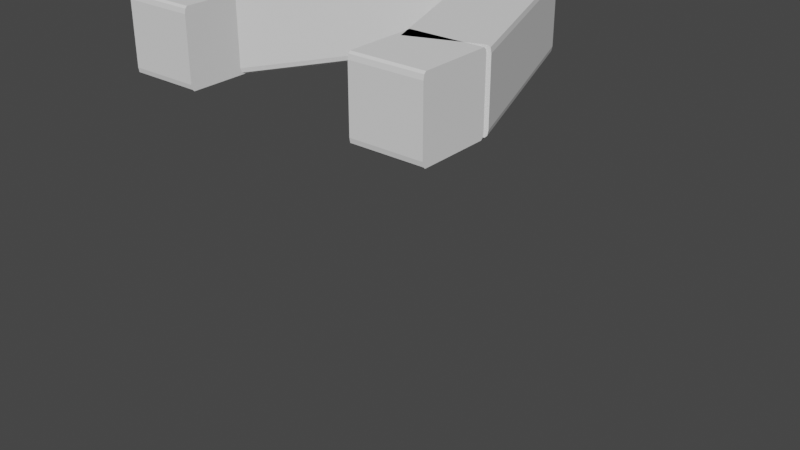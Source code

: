 # Source: Arms.blend  (saved by Blender 2.80.75; exported with 4.5.12 LTS)
import bpy
from mathutils import Matrix  # noqa: F401  (used for matrix-valued properties, if any)

bpy.ops.wm.read_factory_settings(use_empty=True)
scene = bpy.context.scene
scene.name = 'Scene'

# ---- collections
col_collection = bpy.data.collections.new('Collection'); scene.collection.children.link(col_collection)

# ---- world
world_world = bpy.data.worlds.new('World'); scene.world = world_world
world_world.use_nodes = True; world_world.node_tree.nodes.clear()
_N = world_world.node_tree.nodes; _L = world_world.node_tree.links
n0 = _N.new('ShaderNodeOutputWorld'); n0.name = 'World Output'; n0.location = (300, 300)
n1 = _N.new('ShaderNodeBackground'); n1.name = 'Background'; n1.location = (10, 300)
n1.inputs[0].default_value = (0.05088, 0.05088, 0.05088, 1.0)
_L.new(n1.outputs[0], n0.inputs[0])
n0.is_active_output = True
world_world.color = (0.05088, 0.05088, 0.05088)
world_world.use_sun_shadow = False
world_world.sun_shadow_jitter_overblur = 0.0

# ---- meshes
me_cube = bpy.data.meshes.new('Cube')
me_cube.from_pydata([(1.044, 0.88, -3.222), (-1.0, -0.72, 0.2905), (-1.0, -0.6651, 0.2356), (-1.0, -0.7039, 0.2516), (-1.0, -0.6651, 0.8756), (-1.0, -0.72, 0.8207), (-1.0, -0.7039, 0.8595), (-1.0, 0.6651, 0.2356), (-1.0, 0.72, 0.2905), (-1.0, 0.7039, 0.2516), (-1.0, 0.72, 0.8207), (-1.0, 0.6651, 0.8756), (-1.0, 0.7039, 0.8595), (1.0, -0.72, 0.2905), (1.0, -0.6651, 0.2356), (1.0, -0.7039, 0.2516), (1.0, -0.6651, 0.8756), (1.0, -0.72, 0.8207), (1.0, -0.7039, 0.8595), (1.0, 0.6651, 0.2356), (1.0, 0.72, 0.2905), (1.0, 0.7039, 0.2516), (1.0, 0.72, 0.8207), (1.0, 0.6651, 0.8756), (1.0, 0.7039, 0.8595), (1.0, -0.6651, 0.8756), (1.044, 0.88, -3.222), (1.044, 0.88, -3.222), (1.044, 0.88, -3.222), (1.786, 0.7039, 0.8595), (1.786, 0.72, 0.8207), (1.786, 0.6651, 0.8756), (1.786, -0.72, 0.8207), (1.786, -0.7039, 0.8595), (1.786, -0.6651, 0.8756), (1.786, -0.7039, 0.2516), (1.786, -0.72, 0.2905), (1.786, -0.6651, 0.2356), (1.786, 0.72, 0.2905), (1.786, 0.7039, 0.2516), (1.786, 0.6651, 0.2356), (-1.786, -0.7039, 0.8595), (-1.786, -0.6651, 0.8756), (-1.786, -0.72, 0.8207), (-1.786, -0.6651, 0.2356), (-1.786, -0.7039, 0.2516), (-1.786, -0.72, 0.2905), (-1.786, 0.7039, 0.8595), (-1.786, 0.72, 0.8207), (-1.786, 0.6651, 0.8756), (-1.786, 0.72, 0.2905), (-1.786, 0.7039, 0.2516), (-1.786, 0.6651, 0.2356), (1.036, 0.3215, 0.8595), (1.028, 0.316, 0.8207), (1.057, 0.3348, 0.8756), (1.801, 0.8085, 0.8207), (1.792, 0.803, 0.8595), (1.771, 0.7897, 0.8756), (1.792, 0.803, 0.2516), (1.801, 0.8085, 0.2905), (1.771, 0.7897, 0.2356), (1.028, 0.316, 0.2905), (1.036, 0.3215, 0.2516), (1.057, 0.3348, 0.2356), (0.2057, 4.315, 0.8595), (0.1971, 4.31, 0.8207), (0.2266, 4.328, 0.8756), (0.9703, 4.802, 0.8207), (0.9617, 4.797, 0.8595), (0.9409, 4.783, 0.8756), (0.9617, 4.797, 0.2516), (0.9703, 4.802, 0.2905), (0.9409, 4.783, 0.2356), (0.1971, 4.31, 0.2905), (0.2057, 4.315, 0.2516), (0.2266, 4.328, 0.2356), (-1.794, 0.81, 0.8595), (-1.775, 0.7906, 0.8756), (-1.802, 0.818, 0.8207), (-1.775, 0.7906, 0.2356), (-1.794, 0.81, 0.2516), (-1.802, 0.818, 0.2905), (-1.098, 0.1061, 0.8595), (-1.09, 0.09803, 0.8207), (-1.117, 0.1255, 0.8756), (-1.09, 0.09803, 0.2905), (-1.098, 0.1061, 0.2516), (-1.117, 0.1255, 0.2356), (-1.08, 2.975, 0.8595), (-1.061, 2.956, 0.8756), (-1.088, 2.983, 0.8207), (-1.061, 2.956, 0.2356), (-1.08, 2.975, 0.2516), (-1.088, 2.983, 0.2905), (-0.3834, 2.271, 0.8595), (-0.3755, 2.263, 0.8207), (-0.4026, 2.291, 0.8756), (-0.3755, 2.263, 0.2905), (-0.3834, 2.271, 0.2516), (-0.4026, 2.291, 0.2356), (-0.1516, 5.79, 0.8595), (-0.1323, 5.77, 0.8756), (-0.1595, 5.798, 0.8207), (-0.1323, 5.77, 0.2356), (-0.1516, 5.79, 0.2516), (-0.1595, 5.798, 0.2905), (0.5451, 5.086, 0.8595), (0.5531, 5.078, 0.8207), (0.5259, 5.105, 0.8756), (0.5531, 5.078, 0.2905), (0.5451, 5.086, 0.2516), (0.5259, 5.105, 0.2356)], [(16, 25)], [(26, 0, 27), (26, 28, 0), (1, 5, 6, 4, 11, 12, 10, 8, 9, 7, 2, 3), (13, 17, 18, 16, 23, 24, 22, 20, 21, 19, 14, 15), (36, 35, 37, 40, 39, 38, 30, 29, 31, 34, 33, 32), (24, 23, 31, 29), (23, 16, 34, 31), (15, 14, 37, 35), (14, 19, 40, 37), (18, 17, 32, 33), (21, 20, 38, 39), (17, 13, 36, 32), (16, 18, 33, 34), (22, 24, 29, 30), (19, 21, 39, 40), (20, 22, 30, 38), (13, 15, 35, 36), (46, 45, 44, 52, 51, 50, 48, 47, 49, 42, 41, 43), (11, 4, 42, 49), (3, 2, 44, 45), (2, 7, 52, 44), (9, 8, 50, 51), (1, 3, 45, 46), (5, 1, 46, 43), (4, 6, 41, 42), (7, 9, 51, 52), (10, 12, 47, 48), (8, 10, 48, 50), (6, 5, 43, 41), (12, 11, 49, 47), (60, 56, 57, 58, 55, 53, 54, 62, 63, 64, 61, 59), (72, 71, 73, 76, 75, 74, 66, 65, 67, 70, 69, 68), (61, 64, 76, 73), (59, 61, 73, 71), (57, 56, 68, 69), (56, 60, 72, 68), (63, 62, 74, 75), (58, 57, 69, 70), (62, 54, 66, 74), (54, 53, 65, 66), (64, 63, 75, 76), (60, 59, 71, 72), (55, 58, 70, 67), (53, 55, 67, 65), (82, 79, 77, 78, 85, 83, 84, 86, 87, 88, 80, 81), (89, 91, 103, 101), (87, 86, 98, 99), (82, 81, 93, 94), (86, 84, 96, 98), (78, 77, 89, 90), (88, 87, 99, 100), (84, 83, 95, 96), (85, 78, 90, 97), (77, 79, 91, 89), (80, 88, 100, 92), (83, 85, 97, 95), (81, 80, 92, 93), (79, 82, 94, 91), (106, 105, 104, 112, 111, 110, 108, 107, 109, 102, 101, 103), (92, 100, 112, 104), (95, 97, 109, 107), (93, 92, 104, 105), (91, 94, 106, 103), (99, 98, 110, 111), (94, 93, 105, 106), (98, 96, 108, 110), (90, 89, 101, 102), (100, 99, 111, 112), (96, 95, 107, 108), (97, 90, 102, 109)])
_uv = me_cube.uv_layers.new(name='UVMap')
_uv.uv.foreach_set('vector', [0.25, 0.5, 0.375, 0.5, 0.375, 0.625, 0.25, 0.5, 0.375, 0.5, 0.375, 0.5, 0.3964, 0.0, 0.6036, 0.0, 0.6229, 0.0009306, 0.625, 0.009532, 0.625, 0.2405, 0.6229, 0.2491, 0.6036, 0.25, 0.3964, 0.25, 0.3771, 0.2491, 0.375, 0.2405, 0.375, 0.009532, 0.3771, 0.0009306, 0.3964, 0.0, 0.6036, 0.0, 0.6229, 0.0009306, 0.625, 0.009532, 0.625, 0.2405, 0.6229, 0.2491, 0.6036, 0.25, 0.3964, 0.25, 0.3771, 0.2491, 0.375, 0.2405, 0.375, 0.009532, 0.3771, 0.0009306, 0.3964, 0.0, 0.3771, 0.0009306, 0.375, 0.009532, 0.375, 0.2405, 0.3771, 0.2491, 0.3964, 0.25, 0.6036, 0.25, 0.6229, 0.2491, 0.625, 0.2405, 0.625, 0.009532, 0.6229, 0.0009306, 0.6036, 0.0, 0.6229, 0.2491, 0.625, 0.2405, 0.625, 0.2405, 0.6229, 0.2491, 0.625, 0.2405, 0.625, 0.009532, 0.625, 0.009532, 0.625, 0.2405, 0.3771, 0.0009306, 0.375, 0.009532, 0.375, 0.009532, 0.3771, 0.0009306, 0.375, 0.009532, 0.375, 0.2405, 0.375, 0.2405, 0.375, 0.009532, 0.6229, 0.0009306, 0.6036, 0.0, 0.6036, 0.0, 0.6229, 0.0009306, 0.3771, 0.2491, 0.3964, 0.25, 0.3964, 0.25, 0.3771, 0.2491, 0.6036, 0.0, 0.3964, 0.0, 0.3964, 0.0, 0.6036, 0.0, 0.625, 0.009532, 0.6229, 0.0009306, 0.6229, 0.0009306, 0.625, 0.009532, 0.6036, 0.25, 0.6229, 0.2491, 0.6229, 0.2491, 0.6036, 0.25, 0.375, 0.2405, 0.3771, 0.2491, 0.3771, 0.2491, 0.375, 0.2405, 0.3964, 0.25, 0.6036, 0.25, 0.6036, 0.25, 0.3964, 0.25, 0.3964, 0.0, 0.3771, 0.0009306, 0.3771, 0.0009306, 0.3964, 0.0, 0.3964, 0.0, 0.3771, 0.0009306, 0.375, 0.009532, 0.375, 0.2405, 0.3771, 0.2491, 0.3964, 0.25, 0.6036, 0.25, 0.6229, 0.2491, 0.625, 0.2405, 0.625, 0.009532, 0.6229, 0.0009306, 0.6036, 0.0, 0.625, 0.2405, 0.625, 0.009532, 0.625, 0.009532, 0.625, 0.2405, 0.3771, 0.0009306, 0.375, 0.009532, 0.375, 0.009532, 0.3771, 0.0009306, 0.375, 0.009532, 0.375, 0.2405, 0.375, 0.2405, 0.375, 0.009532, 0.3771, 0.2491, 0.3964, 0.25, 0.3964, 0.25, 0.3771, 0.2491, 0.3964, 0.0, 0.3771, 0.0009306, 0.3771, 0.0009306, 0.3964, 0.0, 0.6036, 0.0, 0.3964, 0.0, 0.3964, 0.0, 0.6036, 0.0, 0.625, 0.009532, 0.6229, 0.0009306, 0.6229, 0.0009306, 0.625, 0.009532, 0.375, 0.2405, 0.3771, 0.2491, 0.3771, 0.2491, 0.375, 0.2405, 0.6036, 0.25, 0.6229, 0.2491, 0.6229, 0.2491, 0.6036, 0.25, 0.3964, 0.25, 0.6036, 0.25, 0.6036, 0.25, 0.3964, 0.25, 0.6229, 0.0009306, 0.6036, 0.0, 0.6036, 0.0, 0.6229, 0.0009306, 0.6229, 0.2491, 0.625, 0.2405, 0.625, 0.2405, 0.6229, 0.2491, 0.3964, 0.0, 0.6036, 0.0, 0.6229, 0.0009306, 0.625, 0.009532, 0.625, 0.2405, 0.6229, 0.2491, 0.6036, 0.25, 0.3964, 0.25, 0.3771, 0.2491, 0.375, 0.2405, 0.375, 0.009532, 0.3771, 0.0009306, 0.3964, 0.0, 0.3771, 0.0009306, 0.375, 0.009532, 0.375, 0.2405, 0.3771, 0.2491, 0.3964, 0.25, 0.6036, 0.25, 0.6229, 0.2491, 0.625, 0.2405, 0.625, 0.009532, 0.6229, 0.0009306, 0.6036, 0.0, 0.375, 0.009532, 0.375, 0.2405, 0.375, 0.2405, 0.375, 0.009532, 0.3771, 0.0009306, 0.375, 0.009532, 0.375, 0.009532, 0.3771, 0.0009306, 0.6229, 0.0009306, 0.6036, 0.0, 0.6036, 0.0, 0.6229, 0.0009306, 0.6036, 0.0, 0.3964, 0.0, 0.3964, 0.0, 0.6036, 0.0, 0.3771, 0.2491, 0.3964, 0.25, 0.3964, 0.25, 0.3771, 0.2491, 0.625, 0.009532, 0.6229, 0.0009306, 0.6229, 0.0009306, 0.625, 0.009532, 0.3964, 0.25, 0.6036, 0.25, 0.6036, 0.25, 0.3964, 0.25, 0.6036, 0.25, 0.6229, 0.2491, 0.6229, 0.2491, 0.6036, 0.25, 0.375, 0.2405, 0.3771, 0.2491, 0.3771, 0.2491, 0.375, 0.2405, 0.3964, 0.0, 0.3771, 0.0009306, 0.3771, 0.0009306, 0.3964, 0.0, 0.625, 0.2405, 0.625, 0.009532, 0.625, 0.009532, 0.625, 0.2405, 0.6229, 0.2491, 0.625, 0.2405, 0.625, 0.2405, 0.6229, 0.2491, 0.3964, 0.0, 0.6036, 0.0, 0.6229, 0.0009306, 0.625, 0.009532, 0.625, 0.2405, 0.6229, 0.2491, 0.6036, 0.25, 0.3964, 0.25, 0.3771, 0.2491, 0.375, 0.2405, 0.375, 0.009532, 0.3771, 0.0009306, 0.6229, 0.0009306, 0.6036, 0.0, 0.6036, 0.0, 0.6229, 0.0009306, 0.3771, 0.2491, 0.3964, 0.25, 0.3964, 0.25, 0.3771, 0.2491, 0.3964, 0.0, 0.3771, 0.0009306, 0.3771, 0.0009306, 0.3964, 0.0, 0.3964, 0.25, 0.6036, 0.25, 0.6036, 0.25, 0.3964, 0.25, 0.625, 0.009532, 0.6229, 0.0009306, 0.6229, 0.0009306, 0.625, 0.009532, 0.375, 0.2405, 0.3771, 0.2491, 0.3771, 0.2491, 0.375, 0.2405, 0.6036, 0.25, 0.6229, 0.2491, 0.6229, 0.2491, 0.6036, 0.25, 0.625, 0.2405, 0.625, 0.009532, 0.625, 0.009532, 0.625, 0.2405, 0.6229, 0.0009306, 0.6036, 0.0, 0.6036, 0.0, 0.6229, 0.0009306, 0.375, 0.009532, 0.375, 0.2405, 0.375, 0.2405, 0.375, 0.009532, 0.6229, 0.2491, 0.625, 0.2405, 0.625, 0.2405, 0.6229, 0.2491, 0.3771, 0.0009306, 0.375, 0.009532, 0.375, 0.009532, 0.3771, 0.0009306, 0.6036, 0.0, 0.3964, 0.0, 0.3964, 0.0, 0.6036, 0.0, 0.3964, 0.0, 0.3771, 0.0009306, 0.375, 0.009532, 0.375, 0.2405, 0.3771, 0.2491, 0.3964, 0.25, 0.6036, 0.25, 0.6229, 0.2491, 0.625, 0.2405, 0.625, 0.009532, 0.6229, 0.0009306, 0.6036, 0.0, 0.375, 0.009532, 0.375, 0.2405, 0.375, 0.2405, 0.375, 0.009532, 0.6229, 0.2491, 0.625, 0.2405, 0.625, 0.2405, 0.6229, 0.2491, 0.3771, 0.0009306, 0.375, 0.009532, 0.375, 0.009532, 0.3771, 0.0009306, 0.6036, 0.0, 0.3964, 0.0, 0.3964, 0.0, 0.6036, 0.0, 0.3771, 0.2491, 0.3964, 0.25, 0.3964, 0.25, 0.3771, 0.2491, 0.3964, 0.0, 0.3771, 0.0009306, 0.3771, 0.0009306, 0.3964, 0.0, 0.3964, 0.25, 0.6036, 0.25, 0.6036, 0.25, 0.3964, 0.25, 0.625, 0.009532, 0.6229, 0.0009306, 0.6229, 0.0009306, 0.625, 0.009532, 0.375, 0.2405, 0.3771, 0.2491, 0.3771, 0.2491, 0.375, 0.2405, 0.6036, 0.25, 0.6229, 0.2491, 0.6229, 0.2491, 0.6036, 0.25, 0.625, 0.2405, 0.625, 0.009532, 0.625, 0.009532, 0.625, 0.2405])
me_cube.use_remesh_fix_poles = True
me_cube.use_remesh_preserve_attributes = False
me_cube.use_mirror_vertex_groups = False
me_cube.update()

# ---- objects
ob_cube = bpy.data.objects.new('Cube', me_cube)

# ---- transforms, parenting, visibility, modifiers, constraints
ob_cube.location = (0.0, 0.0, 0.0)
ob_cube.scale = (0.7, 0.4, 0.9)
ob_cube.lineart.crease_threshold = 0.0
_vg = ob_cube.vertex_groups.new(name='Bone')
for _i, _w in zip([1, 2, 3, 4, 5, 6, 7, 8, 9, 10, 11, 12, 13, 14, 15, 16, 17, 18, 19, 20, 21, 22, 23, 24, 25, 29, 30, 31, 32, 33, 34, 35, 36, 37, 38, 39, 40, 41, 42, 43, 44, 45, 46, 47, 48, 49, 50, 51, 52], [0.6848, 0.6691, 0.6777, 0.7746, 0.7674, 0.772, 0.7561, 0.7543, 0.7554, 0.759, 0.7598, 0.7595, 0.5984, 0.5991, 0.5989, 0.5717, 0.5759, 0.5736, 0.5787, 0.5753, 0.5777, 0.6193, 0.6216, 0.6218, 1.0, 0.5994, 0.599, 0.5994, 0.5888, 0.5887, 0.5887, 0.5923, 0.5921, 0.5923, 0.5903, 0.59, 0.5898, 0.7473, 0.7478, 0.7463, 0.7225, 0.7227, 0.7239, 0.7499, 0.7495, 0.75, 0.7431, 0.7425, 0.7421]): _vg.add([_i], _w, 'REPLACE')
_vg = ob_cube.vertex_groups.new(name='Bone.007')
_vg = ob_cube.vertex_groups.new(name='Bone.008')
for _i, _w in zip([0, 26, 27, 28], [1.0, 1.0, 0.9618, 0.9576]): _vg.add([_i], _w, 'REPLACE')
_vg = ob_cube.vertex_groups.new(name='Bone.009')
_vg = ob_cube.vertex_groups.new(name='Bone.010')
_vg = ob_cube.vertex_groups.new(name='Bone.011')
_vg = ob_cube.vertex_groups.new(name='Bone.012')
_vg = ob_cube.vertex_groups.new(name='Bone.013')
_vg = ob_cube.vertex_groups.new(name='Bone.014')
for _i, _w in zip([25], [0.01125]): _vg.add([_i], _w, 'REPLACE')
_vg = ob_cube.vertex_groups.new(name='Bone.015')
for _i, _w in zip([13, 14, 15, 16, 17, 18, 19, 20, 21, 22, 23, 24, 25, 29, 30, 31, 32, 33, 34, 35, 36, 37, 38, 39, 40, 53, 54, 55, 56, 57, 58, 59, 60, 61, 62, 63, 64, 65, 66, 67, 68, 69, 70, 71, 72, 73, 74, 75, 76], [0.03355, 0.03481, 0.03424, 0.01851, 0.01775, 0.01846, 0.03222, 0.03367, 0.0329, 0.04326, 0.04445, 0.0435, 0.06185, 0.0435, 0.04326, 0.04445, 0.01775, 0.01846, 0.01851, 0.03424, 0.03355, 0.03481, 0.03367, 0.0329, 0.03222, 0.0435, 0.04326, 0.04445, 0.01775, 0.01846, 0.01851, 0.03424, 0.03355, 0.03481, 0.03367, 0.0329, 0.03222, 0.0435, 0.04326, 0.04445, 0.01775, 0.01846, 0.01851, 0.03424, 0.03355, 0.03481, 0.03367, 0.0329, 0.03222]): _vg.add([_i], _w, 'REPLACE')
_vg = ob_cube.vertex_groups.new(name='Bone.001')
for _i, _w in zip([1, 2, 3, 4, 5, 6, 7, 8, 9, 10, 11, 12, 41, 42, 43, 44, 45, 46, 47, 48, 49, 50, 51, 52], [0.1576, 0.1654, 0.1612, 0.1127, 0.1163, 0.114, 0.122, 0.1228, 0.1223, 0.1205, 0.1201, 0.1203, 0.1264, 0.1261, 0.1269, 0.1387, 0.1387, 0.138, 0.1251, 0.1253, 0.125, 0.1284, 0.1287, 0.1289]): _vg.add([_i], _w, 'REPLACE')
_vg = ob_cube.vertex_groups.new(name='Bone.005')
for _i, _w in zip([28], [6.74e-05]): _vg.add([_i], _w, 'REPLACE')
_vg = ob_cube.vertex_groups.new(name='Bone.006')
_vg = ob_cube.vertex_groups.new(name='Bone.002')
for _i, _w in zip([13, 14, 15, 16, 17, 18, 19, 20, 21, 22, 23, 24, 29, 30, 31, 32, 33, 34, 35, 36, 37, 38, 39, 40], [0.2008, 0.2005, 0.2006, 0.2141, 0.212, 0.2132, 0.2106, 0.2124, 0.2112, 0.1904, 0.1892, 0.1891, 0.2003, 0.2005, 0.2003, 0.2056, 0.2057, 0.2056, 0.2039, 0.204, 0.2039, 0.2048, 0.205, 0.2051]): _vg.add([_i], _w, 'REPLACE')
_vg = ob_cube.vertex_groups.new(name='Bone.003')
for _i, _w in zip([13, 14, 15, 16, 17, 18, 19, 20, 21, 22, 23, 24, 29, 30, 31, 32, 33, 34, 35, 36, 37, 38, 39, 40], [0.2008, 0.2005, 0.2006, 0.2141, 0.212, 0.2132, 0.2106, 0.2124, 0.2112, 0.1904, 0.1892, 0.1891, 0.2003, 0.2005, 0.2003, 0.2056, 0.2057, 0.2056, 0.2039, 0.204, 0.2039, 0.2048, 0.205, 0.2051]): _vg.add([_i], _w, 'REPLACE')
_vg = ob_cube.vertex_groups.new(name='Bone.004')
for _i, _w in zip([1, 2, 3, 4, 5, 6, 7, 8, 9, 10, 11, 12, 41, 42, 43, 44, 45, 46, 47, 48, 49, 50, 51, 52], [0.1576, 0.1654, 0.1612, 0.1127, 0.1163, 0.114, 0.122, 0.1228, 0.1223, 0.1205, 0.1201, 0.1203, 0.1264, 0.1261, 0.1269, 0.1387, 0.1387, 0.138, 0.1251, 0.1253, 0.125, 0.1284, 0.1287, 0.1289]): _vg.add([_i], _w, 'REPLACE')
_vg = ob_cube.vertex_groups.new(name='Bone.016')
for _i, _w in zip([13, 14, 15, 16, 17, 18, 19, 20, 21, 22, 23, 24, 25, 29, 30, 31, 32, 33, 34, 35, 36, 37, 38, 39, 40, 53, 54, 55, 56, 57, 58, 59, 60, 61, 62, 63, 64, 65, 66, 67, 68, 69, 70, 71, 72, 73, 74, 75, 76], [0.006756, 0.006889, 0.006663, 0.00578, 0.004997, 0.00572, 0.006379, 0.008429, 0.007208, 0.02793, 0.02974, 0.0288, 0.05399, 0.0288, 0.02793, 0.02974, 0.004997, 0.00572, 0.00578, 0.006663, 0.006756, 0.006889, 0.008429, 0.007208, 0.006379, 0.0288, 0.02793, 0.02974, 0.004997, 0.00572, 0.00578, 0.006663, 0.006756, 0.006889, 0.008429, 0.007208, 0.006379, 0.0288, 0.02793, 0.02974, 0.004997, 0.00572, 0.00578, 0.006663, 0.006756, 0.006889, 0.008429, 0.007208, 0.006379]): _vg.add([_i], _w, 'REPLACE')
_vg = ob_cube.vertex_groups.new(name='Bone.017')
_vg = ob_cube.vertex_groups.new(name='Bone.018')
for _i, _w in zip([13, 14, 15, 16, 17, 18, 19, 20, 21, 22, 23, 24, 25, 29, 30, 31, 32, 33, 34, 35, 36, 37, 38, 39, 40, 53, 54, 55, 56, 57, 58, 59, 60, 61, 62, 63, 64, 65, 66, 67, 68, 69, 70, 71, 72, 73, 74, 75, 76], [0.08801, 0.08933, 0.08873, 0.07218, 0.07138, 0.07213, 0.08678, 0.08832, 0.08751, 0.09839, 0.09964, 0.09864, 0.1303, 0.09864, 0.09839, 0.09964, 0.07138, 0.07213, 0.07218, 0.08873, 0.08801, 0.08933, 0.08832, 0.08751, 0.08678, 0.09864, 0.09839, 0.09964, 0.07138, 0.07213, 0.07218, 0.08873, 0.08801, 0.08933, 0.08832, 0.08751, 0.08678, 0.09864, 0.09839, 0.09964, 0.07138, 0.07213, 0.07218, 0.08873, 0.08801, 0.08933, 0.08832, 0.08751, 0.08678]): _vg.add([_i], _w, 'REPLACE')
_vg = ob_cube.vertex_groups.new(name='Bone.019')
_vg = ob_cube.vertex_groups.new(name='Bone.020')
for _i, _w in zip([22, 23, 24, 29, 30, 31, 53, 54, 55, 65, 66, 67], [0.02212, 0.02026, 0.02202, 0.02202, 0.02212, 0.02026, 0.02202, 0.02212, 0.02026, 0.02202, 0.02212, 0.02026]): _vg.add([_i], _w, 'REPLACE')
_vg = ob_cube.vertex_groups.new(name='Bone.021')
_vg = ob_cube.vertex_groups.new(name='Bone.022')
for _i, _w in zip([28], [0.1142]): _vg.add([_i], _w, 'REPLACE')
_vg = ob_cube.vertex_groups.new(name='Bone.026')
for _i, _w in zip([28], [0.1385]): _vg.add([_i], _w, 'REPLACE')
_vg = ob_cube.vertex_groups.new(name='Bone.027')
for _i, _w in zip([0, 26, 27, 28], [0.9896, 1.02, 0.9948, 0.7473]): _vg.add([_i], _w, 'REPLACE')
_vg = ob_cube.vertex_groups.new(name='Bone.023')
_vg = ob_cube.vertex_groups.new(name='Bone.024')
_vg = ob_cube.vertex_groups.new(name='Bone.025')
_m = ob_cube.modifiers.new('Armature', 'ARMATURE')
_m = ob_cube.modifiers.new('Armature.001', 'ARMATURE')
_m = ob_cube.modifiers.new('Armature.002', 'ARMATURE')

# ---- collection membership
col_collection.objects.link(ob_cube)

# ---- scene / render settings (as saved in the file)
scene.frame_start = 1; scene.frame_end = 40; scene.frame_set(0)
scene.render.engine = 'BLENDER_EEVEE_NEXT'
scene.cycles.samples = 128
scene.cycles.sampling_pattern = 'TABULATED_SOBOL'
scene.cycles.use_adaptive_sampling = False
scene.cycles.use_light_tree = False
scene.view_settings.view_transform = 'Filmic'
bpy.context.view_layer.update()

# ---- added for rendering (the .blend has no active camera and no usable light): camera, sun
cam_auto = bpy.data.cameras.new('AutoCamera')
cam_auto.lens = 50.0
cam_auto.sensor_width = 36.0
cam_auto.clip_end = 1000.0
ob_auto_camera = bpy.data.objects.new('AutoCamera', cam_auto)
scene.collection.objects.link(ob_auto_camera)
ob_auto_camera.location = (4.78573, -4.72793, 2.77298)
ob_auto_camera.rotation_euler = (1.09748, -7.21219e-08, 0.694738)
scene.camera = ob_auto_camera
light_auto_sun = bpy.data.lights.new('AutoSun', 'SUN')
light_auto_sun.energy = 3.0
light_auto_sun.angle = 0.0523599
ob_auto_sun = bpy.data.objects.new('AutoSun', light_auto_sun)
scene.collection.objects.link(ob_auto_sun)
ob_auto_sun.rotation_euler = (0.872665, 0.174533, 0.523599)
bpy.context.view_layer.update()
